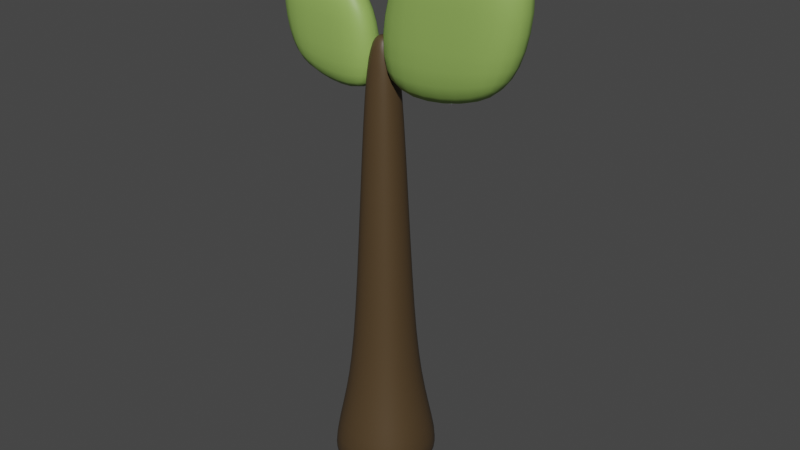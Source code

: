 # Source: Tree_S.blend  (saved by Blender 3.5.10; exported with 4.5.12 LTS)
import bpy
from mathutils import Matrix  # noqa: F401  (used for matrix-valued properties, if any)

bpy.ops.wm.read_factory_settings(use_empty=True)
scene = bpy.context.scene
scene.name = 'Scene'

# ---- collections
col_collection = bpy.data.collections.new('Collection'); scene.collection.children.link(col_collection)

# ---- materials (node trees are filled in below, after node groups)
mat_tree = bpy.data.materials.new('Tree')
mat_tree.use_transparent_shadow = False
mat_leaf = bpy.data.materials.new('Leaf')
mat_leaf.use_transparent_shadow = False

# ---- material node trees
mat_tree.use_nodes = True; mat_tree.node_tree.nodes.clear()
_N = mat_tree.node_tree.nodes; _L = mat_tree.node_tree.links
n0 = _N.new('ShaderNodeBsdfPrincipled'); n0.name = 'Principled BSDF'; n0.location = (10, 300)
n0.distribution = 'GGX'
n0.subsurface_method = 'RANDOM_WALK_SKIN'
n0.inputs[0].default_value = (0.07837, 0.04853, 0.02152, 1.0)
n0.inputs[3].default_value = 1.45
n0.inputs[27].default_value = (0.0, 0.0, 0.0, 1.0)
n0.inputs[28].default_value = 1.0
n1 = _N.new('ShaderNodeOutputMaterial'); n1.name = 'Material Output'; n1.location = (300, 300)
_L.new(n0.outputs[0], n1.inputs[0])
n1.is_active_output = True
mat_leaf.use_nodes = True; mat_leaf.node_tree.nodes.clear()
_N = mat_leaf.node_tree.nodes; _L = mat_leaf.node_tree.links
n0 = _N.new('ShaderNodeBsdfPrincipled'); n0.name = 'Principled BSDF'; n0.location = (10, 300)
n0.distribution = 'GGX'
n0.subsurface_method = 'RANDOM_WALK_SKIN'
n0.inputs[0].default_value = (0.2804, 0.4494, 0.1038, 1.0)
n0.inputs[3].default_value = 1.45
n0.inputs[27].default_value = (0.0, 0.0, 0.0, 1.0)
n0.inputs[28].default_value = 1.0
n1 = _N.new('ShaderNodeOutputMaterial'); n1.name = 'Material Output'; n1.location = (300, 300)
_L.new(n0.outputs[0], n1.inputs[0])
n1.is_active_output = True

# ---- world
world_world = bpy.data.worlds.new('World'); scene.world = world_world
world_world.use_nodes = True; world_world.node_tree.nodes.clear()
_N = world_world.node_tree.nodes; _L = world_world.node_tree.links
n0 = _N.new('ShaderNodeOutputWorld'); n0.name = 'World Output'; n0.location = (300, 300)
n1 = _N.new('ShaderNodeBackground'); n1.name = 'Background'; n1.location = (10, 300)
n1.inputs[0].default_value = (0.05088, 0.05088, 0.05088, 1.0)
_L.new(n1.outputs[0], n0.inputs[0])
n0.is_active_output = True
world_world.color = (0.05088, 0.05088, 0.05088)
world_world.use_sun_shadow = False
world_world.sun_shadow_jitter_overblur = 0.0

# ---- meshes
me_cube_006 = bpy.data.meshes.new('Cube.006')
me_cube_006.from_pydata([(-0.1926, -0.214, -0.004382), (-0.08791, -0.1094, 0.6194), (-0.1926, 0.214, -0.004382), (-0.08791, 0.1094, 0.6194), (0.2355, -0.214, -0.004382), (0.1308, -0.1094, 0.6194), (0.2355, 0.214, -0.004382), (0.1308, 0.1094, 0.6194), (-0.03034, -0.05177, 2.045), (-0.03034, 0.05177, 2.045), (0.07322, 0.05177, 2.045), (0.07322, -0.05177, 2.045), (0.02144, 0.275, -0.004382), (0.02144, 0.1405, 0.6194), (0.02144, -0.275, -0.004382), (0.02144, -0.1405, 0.6194), (0.02144, 0.0663, 2.045), (0.02144, -0.0663, 2.045), (-0.2529, 0.0, -0.004382), (-0.1187, 1.561e-10, 0.6194), (0.2958, 0.0, -0.004382), (0.1616, 1.561e-10, 0.6194), (-0.0447, 0.0, 2.045), (0.08758, 0.0, 2.045), (0.02144, 0.0, 2.045), (0.02144, 0.0, -0.004382), (-0.05962, 0.08105, 1.332), (0.1025, 0.08105, 1.332), (0.1025, -0.08105, 1.332), (-0.05962, -0.08105, 1.332), (0.02144, -0.104, 1.332), (0.02144, 0.104, 1.332), (-0.08233, -2.891e-10, 1.332), (0.1252, -2.891e-10, 1.332), (-0.1324, -0.1538, 0.3075), (-0.1324, 0.1538, 0.3075), (0.1753, 0.1538, 0.3075), (0.1753, -0.1538, 0.3075), (0.02144, -0.1976, 0.3075), (0.02144, 0.1976, 0.3075), (0.2186, 0.0, 0.3075), (-0.1757, 0.0, 0.3075), (-0.4205, -0.05735, 1.862), (-0.4982, -0.08296, 2.287), (-0.4205, 0.05735, 1.862), (-0.4982, 0.08296, 2.287), (0.005367, -0.08296, 1.784), (-0.07236, -0.05735, 2.21), (0.005367, 0.08296, 1.784), (-0.07236, 0.05735, 2.21), (-0.2464, 0.08296, 1.784), (-0.2464, 0.08296, 2.287), (-0.2464, -0.08296, 1.784), (-0.2464, -0.08296, 2.287), (-0.4982, -0.08296, 2.036), (-0.4982, 0.08296, 2.036), (0.005367, 0.08296, 2.036), (0.005367, -0.08296, 2.036), (-0.2464, -0.08296, 2.036), (-0.2464, 0.08296, 2.036), (0.605, 0.0782, 1.919), (0.711, 0.1131, 2.499), (0.605, -0.0782, 1.919), (0.711, -0.1131, 2.499), (0.02436, 0.1131, 1.813), (0.1304, 0.0782, 2.393), (0.02436, -0.1131, 1.813), (0.1304, -0.0782, 2.393), (0.3677, -0.1131, 1.813), (0.3677, -0.1131, 2.499), (0.3677, 0.1131, 1.813), (0.3677, 0.1131, 2.499), (0.711, 0.1131, 2.156), (0.711, -0.1131, 2.156), (0.02436, -0.1131, 2.156), (0.02436, 0.1131, 2.156), (0.3677, 0.1131, 2.156), (0.3677, -0.1131, 2.156)], [], [(41, 19, 3, 35), (39, 13, 7, 36), (40, 21, 5, 37), (38, 15, 1, 34), (25, 20, 4, 14), (31, 26, 9, 16), (24, 22, 8, 17), (33, 27, 10, 23), (32, 29, 8, 22), (30, 28, 11, 17), (29, 30, 17, 8), (23, 24, 17, 11), (27, 31, 16, 10), (18, 25, 14, 0), (37, 5, 15, 38), (35, 3, 13, 39), (2, 12, 25, 18), (10, 16, 24, 23), (26, 32, 22, 9), (28, 33, 23, 11), (16, 9, 22, 24), (12, 6, 20, 25), (36, 7, 21, 40), (34, 1, 19, 41), (5, 21, 33, 28), (3, 19, 32, 26), (7, 13, 31, 27), (1, 15, 30, 29), (15, 5, 28, 30), (19, 1, 29, 32), (21, 7, 27, 33), (13, 3, 26, 31), (0, 34, 41, 18), (6, 36, 40, 20), (2, 35, 39, 12), (4, 37, 38, 14), (14, 38, 34, 0), (20, 40, 37, 4), (12, 39, 36, 6), (18, 41, 35, 2), (54, 43, 45, 55), (59, 51, 49, 56), (56, 49, 47, 57), (58, 53, 43, 54), (50, 48, 46, 52), (51, 45, 43, 53), (49, 51, 53, 47), (44, 50, 52, 42), (57, 47, 53, 58), (55, 45, 51, 59), (44, 55, 59, 50), (46, 57, 58, 52), (52, 58, 54, 42), (48, 56, 57, 46), (50, 59, 56, 48), (42, 54, 55, 44), (72, 61, 63, 73), (77, 69, 67, 74), (74, 67, 65, 75), (76, 71, 61, 72), (68, 66, 64, 70), (69, 63, 61, 71), (67, 69, 71, 65), (62, 68, 70, 60), (75, 65, 71, 76), (73, 63, 69, 77), (62, 73, 77, 68), (64, 75, 76, 70), (70, 76, 72, 60), (66, 74, 75, 64), (68, 77, 74, 66), (60, 72, 73, 62)])
me_cube_006.polygons.foreach_set('use_smooth', [True] * 72)
me_cube_006.polygons.foreach_set('material_index', [0, 0, 0, 0, 0, 0, 0, 0, 0, 0, 0, 0, 0, 0, 0, 0, 0, 0, 0, 0, 0, 0, 0, 0, 0, 0, 0, 0, 0, 0, 0, 0, 0, 0, 0, 0, 0, 0, 0, 0, 1, 1, 1, 1, 1, 1, 1, 1, 1, 1, 1, 1, 1, 1, 1, 1, 1, 1, 1, 1, 1, 1, 1, 1, 1, 1, 1, 1, 1, 1, 1, 1])
_uv = me_cube_006.uv_layers.new(name='UVMap')
_uv.uv.foreach_set('vector', [0.5, 0.125, 0.625, 0.125, 0.625, 0.25, 0.5, 0.25, 0.5, 0.375, 0.625, 0.375, 0.625, 0.5, 0.5, 0.5, 0.5, 0.625, 0.625, 0.625, 0.625, 0.75, 0.5, 0.75, 0.5, 0.875, 0.625, 0.875, 0.625, 1.0, 0.5, 1.0, 0.25, 0.625, 0.375, 0.625, 0.375, 0.75, 0.25, 0.75, 0.625, 0.375, 0.625, 0.25, 0.625, 0.25, 0.625, 0.375, 0.75, 0.625, 0.875, 0.625, 0.875, 0.75, 0.75, 0.75, 0.625, 0.625, 0.625, 0.5, 0.625, 0.5, 0.625, 0.625, 0.625, 0.125, 0.625, 0.0, 0.625, 0.0, 0.625, 0.125, 0.625, 0.875, 0.625, 0.75, 0.625, 0.75, 0.625, 0.875, 0.625, 1.0, 0.625, 0.875, 0.625, 0.875, 0.625, 1.0, 0.625, 0.625, 0.75, 0.625, 0.75, 0.75, 0.625, 0.75, 0.625, 0.5, 0.625, 0.375, 0.625, 0.375, 0.625, 0.5, 0.125, 0.625, 0.25, 0.625, 0.25, 0.75, 0.125, 0.75, 0.5, 0.75, 0.625, 0.75, 0.625, 0.875, 0.5, 0.875, 0.5, 0.25, 0.625, 0.25, 0.625, 0.375, 0.5, 0.375, 0.125, 0.5, 0.25, 0.5, 0.25, 0.625, 0.125, 0.625, 0.625, 0.5, 0.75, 0.5, 0.75, 0.625, 0.625, 0.625, 0.625, 0.25, 0.625, 0.125, 0.625, 0.125, 0.625, 0.25, 0.625, 0.75, 0.625, 0.625, 0.625, 0.625, 0.625, 0.75, 0.75, 0.5, 0.875, 0.5, 0.875, 0.625, 0.75, 0.625, 0.25, 0.5, 0.375, 0.5, 0.375, 0.625, 0.25, 0.625, 0.5, 0.5, 0.625, 0.5, 0.625, 0.625, 0.5, 0.625, 0.5, 0.0, 0.625, 0.0, 0.625, 0.125, 0.5, 0.125, 0.625, 0.75, 0.625, 0.625, 0.625, 0.625, 0.625, 0.75, 0.625, 0.25, 0.625, 0.125, 0.625, 0.125, 0.625, 0.25, 0.625, 0.5, 0.625, 0.375, 0.625, 0.375, 0.625, 0.5, 0.625, 1.0, 0.625, 0.875, 0.625, 0.875, 0.625, 1.0, 0.625, 0.875, 0.625, 0.75, 0.625, 0.75, 0.625, 0.875, 0.625, 0.125, 0.625, 0.0, 0.625, 0.0, 0.625, 0.125, 0.625, 0.625, 0.625, 0.5, 0.625, 0.5, 0.625, 0.625, 0.625, 0.375, 0.625, 0.25, 0.625, 0.25, 0.625, 0.375, 0.375, 0.0, 0.5, 0.0, 0.5, 0.125, 0.375, 0.125, 0.375, 0.5, 0.5, 0.5, 0.5, 0.625, 0.375, 0.625, 0.375, 0.25, 0.5, 0.25, 0.5, 0.375, 0.375, 0.375, 0.375, 0.75, 0.5, 0.75, 0.5, 0.875, 0.375, 0.875, 0.375, 0.875, 0.5, 0.875, 0.5, 1.0, 0.375, 1.0, 0.375, 0.625, 0.5, 0.625, 0.5, 0.75, 0.375, 0.75, 0.375, 0.375, 0.5, 0.375, 0.5, 0.5, 0.375, 0.5, 0.375, 0.125, 0.5, 0.125, 0.5, 0.25, 0.375, 0.25, 0.5, 0.0, 0.625, 0.0, 0.625, 0.25, 0.5, 0.25, 0.5, 0.375, 0.625, 0.375, 0.625, 0.5, 0.5, 0.5, 0.5, 0.5, 0.625, 0.5, 0.625, 0.75, 0.5, 0.75, 0.5, 0.875, 0.625, 0.875, 0.625, 1.0, 0.5, 1.0, 0.25, 0.5, 0.375, 0.5, 0.375, 0.75, 0.25, 0.75, 0.75, 0.5, 0.875, 0.5, 0.875, 0.75, 0.75, 0.75, 0.625, 0.5, 0.75, 0.5, 0.75, 0.75, 0.625, 0.75, 0.125, 0.5, 0.25, 0.5, 0.25, 0.75, 0.125, 0.75, 0.5, 0.75, 0.625, 0.75, 0.625, 0.875, 0.5, 0.875, 0.5, 0.25, 0.625, 0.25, 0.625, 0.375, 0.5, 0.375, 0.375, 0.25, 0.5, 0.25, 0.5, 0.375, 0.375, 0.375, 0.375, 0.75, 0.5, 0.75, 0.5, 0.875, 0.375, 0.875, 0.375, 0.875, 0.5, 0.875, 0.5, 1.0, 0.375, 1.0, 0.375, 0.5, 0.5, 0.5, 0.5, 0.75, 0.375, 0.75, 0.375, 0.375, 0.5, 0.375, 0.5, 0.5, 0.375, 0.5, 0.375, 0.0, 0.5, 0.0, 0.5, 0.25, 0.375, 0.25, 0.5, 0.0, 0.625, 0.0, 0.625, 0.25, 0.5, 0.25, 0.5, 0.375, 0.625, 0.375, 0.625, 0.5, 0.5, 0.5, 0.5, 0.5, 0.625, 0.5, 0.625, 0.75, 0.5, 0.75, 0.5, 0.875, 0.625, 0.875, 0.625, 1.0, 0.5, 1.0, 0.25, 0.5, 0.375, 0.5, 0.375, 0.75, 0.25, 0.75, 0.75, 0.5, 0.875, 0.5, 0.875, 0.75, 0.75, 0.75, 0.625, 0.5, 0.75, 0.5, 0.75, 0.75, 0.625, 0.75, 0.125, 0.5, 0.25, 0.5, 0.25, 0.75, 0.125, 0.75, 0.5, 0.75, 0.625, 0.75, 0.625, 0.875, 0.5, 0.875, 0.5, 0.25, 0.625, 0.25, 0.625, 0.375, 0.5, 0.375, 0.375, 0.25, 0.5, 0.25, 0.5, 0.375, 0.375, 0.375, 0.375, 0.75, 0.5, 0.75, 0.5, 0.875, 0.375, 0.875, 0.375, 0.875, 0.5, 0.875, 0.5, 1.0, 0.375, 1.0, 0.375, 0.5, 0.5, 0.5, 0.5, 0.75, 0.375, 0.75, 0.375, 0.375, 0.5, 0.375, 0.5, 0.5, 0.375, 0.5, 0.375, 0.0, 0.5, 0.0, 0.5, 0.25, 0.375, 0.25])
me_cube_006.materials.append(mat_tree)
me_cube_006.materials.append(mat_leaf)
me_cube_006.update()

# ---- objects
ob_tree_1 = bpy.data.objects.new('Tree_1', me_cube_006)

# ---- transforms, parenting, visibility, modifiers, constraints
ob_tree_1.location = (0.0, 0.0, 0.0)
_m = ob_tree_1.modifiers.new('Subdivision', 'SUBSURF')

# ---- collection membership
col_collection.objects.link(ob_tree_1)

# ---- scene / render settings (as saved in the file)
scene.frame_start = 1; scene.frame_end = 250; scene.frame_set(1)
scene.render.engine = 'BLENDER_EEVEE_NEXT'
scene.cycles.sampling_pattern = 'TABULATED_SOBOL'
scene.view_settings.view_transform = 'Filmic'
bpy.context.view_layer.update()

# ---- added for rendering (the .blend has no active camera and no usable light): camera, sun
cam_auto = bpy.data.cameras.new('AutoCamera')
cam_auto.lens = 50.0
cam_auto.sensor_width = 36.0
cam_auto.clip_end = 1000.0
ob_auto_camera = bpy.data.objects.new('AutoCamera', cam_auto)
scene.collection.objects.link(ob_auto_camera)
ob_auto_camera.location = (2.72872, -3.14676, 3.34528)
ob_auto_camera.rotation_euler = (1.09748, -7.21219e-08, 0.694738)
scene.camera = ob_auto_camera
light_auto_sun = bpy.data.lights.new('AutoSun', 'SUN')
light_auto_sun.energy = 3.0
light_auto_sun.angle = 0.0523599
ob_auto_sun = bpy.data.objects.new('AutoSun', light_auto_sun)
scene.collection.objects.link(ob_auto_sun)
ob_auto_sun.rotation_euler = (0.872665, 0.174533, 0.523599)
bpy.context.view_layer.update()
